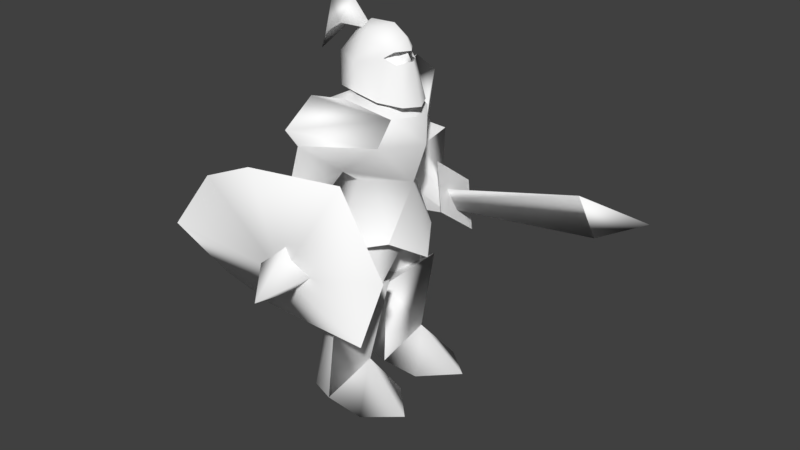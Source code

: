 # Source: footman.blend  (saved by Blender 2.78.0; exported with 4.5.12 LTS)
import bpy
from mathutils import Matrix  # noqa: F401  (used for matrix-valued properties, if any)

bpy.ops.wm.read_factory_settings(use_empty=True)
scene = bpy.context.scene
scene.name = 'Scene'

# ---- collections
col_collection_1 = bpy.data.collections.new('Collection 1'); scene.collection.children.link(col_collection_1)

# ---- materials (node trees are filled in below, after node groups)
mat_footman = bpy.data.materials.new('Footman')
mat_footman.alpha_threshold = 0.0
mat_footman.use_transparent_shadow = False
mat_footman.diffuse_color = (0.9961, 0.9961, 0.9961, 1.0)
mat_footman.specular_color = (0.4688, 0.4688, 0.4688)
mat_footman.roughness = 0.5
mat_footman.specular_intensity = 0.0

# ---- material node trees

# ---- world
world_world = bpy.data.worlds.new('World'); scene.world = world_world
world_world.color = (0.05088, 0.05088, 0.05088)
world_world.use_sun_shadow = False
world_world.sun_shadow_jitter_overblur = 0.0
world_world.cycles.sampling_method = 'MANUAL'

# ---- meshes
me_footman_m0 = bpy.data.meshes.new('Footman(m0)')
me_footman_m0.from_pydata([(-27.66, -29.35, 61.06), (-27.13, -26.29, 33.16), (-37.14, -32.54, 46.25), (1.64, -34.42, 46.19), (-27.66, -29.35, 61.06), (-37.14, -32.54, 46.25), (-13.28, -28.81, 67.24), (15.06, -27.66, 70.31), (-27.13, -26.29, 33.16), (-12.53, -24.49, 27.78), (15.9, -22.79, 25.88), (25.44, -25.34, 48.17), (11.72, -6.261, 78.57), (0.5361, -9.776, 82.07), (-1.582, -18.59, 85.06), (-2.234, -26.82, 78.84), (9.761, -8.846, 71.55), (-2.053, -23.16, 73.83), (7.404, 11.2, 12.6), (0.0888, 19.22, 1.265), (3.303, 19.41, 28.4), (12.75, 9.533, 37.32), (2.915, 2.013, 27.85), (-0.1699, 4.555, 1.198), (12.81, -8.335, 37.41), (3.369, -18.21, 28.49), (7.562, -10.0, 12.69), (2.981, -0.7857, 27.94), (0.4314, -3.089, 1.457), (0.2133, -18.27, 1.605), (-1.582, -18.59, 85.06), (-9.881, -12.13, 74.66), (-2.234, -26.82, 78.84), (-9.414, -15.82, 69.14), (-2.053, -23.16, 73.83), (-5.036, -9.878, 80.88), (-1.582, -18.59, 85.06), (0.5361, -9.776, 82.07), (-2.053, 24.17, 73.83), (-2.234, 27.83, 78.84), (9.761, 9.855, 71.55), (11.72, 7.269, 78.57), (-1.582, 19.6, 85.06), (0.5361, 10.78, 82.07), (-2.234, 27.83, 78.84), (-2.053, 24.17, 73.83), (-9.414, 16.82, 69.14), (-9.881, 13.14, 74.66), (-1.582, 19.6, 85.06), (-1.582, 19.6, 85.06), (-5.036, 10.89, 80.88), (0.5361, 10.78, 82.07), (10.62, 28.73, 35.97), (8.006, 30.13, 49.35), (8.006, 30.13, 49.35), (10.62, 28.73, 35.97), (8.455, 17.72, 44.52), (5.843, 19.12, 57.9), (-6.749, 16.96, 1.479), (-0.1699, 4.555, 1.198), (-6.913, 6.062, 1.451), (2.081, 5.231, 97.43), (0.1269, 0.5825, 99.04), (7.13, 0.5475, 99.35), (2.081, -4.136, 97.43), (7.383, -4.227, 94.62), (0.6821, -6.698, 90.39), (7.854, -4.194, 92.14), (7.856, -6.713, 81.97), (10.62, -2.923, 90.63), (13.07, -3.746, 81.03), (12.68, 0.5475, 91.2), (15.28, 0.5475, 80.71), (13.07, 4.842, 81.03), (2.398, -7.914, 83.62), (10.62, 4.018, 90.63), (7.856, 7.806, 81.97), (7.854, 5.289, 92.14), (9.805, -2.663, 93.52), (12.22, 0.5475, 93.63), (10.63, 0.5475, 96.85), (9.805, 3.758, 93.52), (7.383, 5.322, 94.62), (0.6821, 7.791, 90.39), (2.398, 9.007, 83.62), (7.933, 4.082, 95.06), (5.556, 4.176, 96.45), (9.984, 0.5655, 96.22), (1.282, 6.854, 92.4), (6.514, 4.971, 93.11), (7.785, 5.625, 89.73), (9.012, 3.411, 91.4), (10.81, 2.081, 90.33), (8.805, 1.297, 92.63), (11.1, 0.5655, 92.84), (9.432, 0.5655, 93.76), (8.805, -0.1664, 92.63), (8.209, 3.262, 92.07), (9.012, -2.28, 91.4), (8.209, -2.131, 92.07), (6.514, -3.84, 93.11), (10.81, -0.9502, 90.33), (12.38, 0.5655, 90.65), (7.785, -4.494, 89.73), (10.81, 0.5655, 90.34), (11.68, -0.5144, 88.96), (11.69, 0.5655, 88.96), (11.68, 1.645, 88.96), (1.282, -5.723, 92.4), (7.933, -2.955, 95.06), (5.556, -3.045, 96.45), (-16.07, 0.4068, 88.53), (-12.2, 0.165, 101.3), (-10.81, 4.076, 94.74), (-6.755, 4.141, 97.85), (-5.389, 0.3146, 103.5), (0.5158, 0.6617, 96.37), (-6.277, -3.77, 97.78), (-6.755, 4.141, 97.85), (-10.81, 4.076, 94.74), (-10.87, -3.293, 94.76), (13.71, 0.5043, 77.88), (16.86, 0.5043, 71.6), (11.72, 7.269, 78.57), (9.761, 9.855, 71.55), (13.06, 0.5144, 60.79), (9.761, -8.846, 71.55), (11.72, -6.261, 78.57), (2.331, 5.103, 29.73), (2.915, 2.013, 27.85), (12.75, 9.533, 37.32), (8.42, 9.735, 31.4), (3.303, 19.41, 28.4), (2.578, 15.36, 30.06), (-6.847, -4.835, 1.536), (-6.684, -15.76, 1.564), (-8.374, -8.892, 22.38), (3.369, -18.21, 28.49), (-3.417, -8.768, 26.2), (2.644, -14.16, 30.15), (0.2133, -18.27, 1.605), (0.4314, -3.089, 1.457), (2.981, -0.7857, 27.94), (-8.374, -8.892, 22.38), (-3.417, -8.768, 26.2), (2.397, -3.906, 29.82), (0.2352, 28.9, 48.84), (-1.481, 31.8, 61.44), (1.371, 18.44, 61.35), (4.613, 21.13, 49.78), (-9.356, 18.29, 61.04), (-5.9, 20.53, 48.15), (3.303, 19.41, 28.4), (0.0888, 19.22, 1.265), (-6.749, 16.96, 1.479), (-8.439, 10.09, 22.3), (-6.913, 6.062, 1.451), (-3.483, 9.966, 26.11), (2.578, 15.36, 30.06), (-3.483, 9.966, 26.11), (-8.439, 10.09, 22.3), (2.915, 2.013, 27.85), (-0.1699, 4.555, 1.198), (2.331, 5.103, 29.73), (8.148, -1.943, 93.6), (8.805, -0.1664, 92.63), (9.432, 0.5655, 93.76), (7.933, -2.955, 95.06), (6.514, -3.84, 93.11), (8.148, 3.074, 93.6), (6.514, 4.971, 93.11), (7.933, 4.082, 95.06), (9.432, 0.5655, 93.76), (8.805, 1.297, 92.63), (-9.881, 13.14, 74.66), (-4.09, 7.762, 62.0), (-5.039, 0.5043, 62.03), (-9.005, 0.5043, 76.12), (-9.881, -12.13, 74.66), (-5.036, -9.878, 80.88), (-4.09, -6.754, 62.0), (-5.036, 10.89, 80.88), (4.639, 0.5043, 85.7), (-8.49, 11.74, 39.28), (-4.09, 7.762, 62.0), (3.156, 17.18, 45.8), (3.441, 9.968, 62.04), (-5.039, 0.5043, 62.03), (-4.09, 7.762, 62.0), (-10.93, 0.7791, 46.66), (-8.49, 11.74, 39.28), (-8.022, -9.96, 38.47), (-4.09, -6.754, 62.0), (-10.93, 0.7791, 46.66), (-5.039, 0.5043, 62.03), (3.309, -9.074, 62.0), (-4.09, -6.754, 62.0), (3.84, -15.82, 45.33), (-8.022, -9.96, 38.47), (-0.4381, -24.44, 47.44), (3.069, -18.37, 49.62), (1.399, -16.52, 61.74), (-2.491, -26.44, 63.05), (-6.734, -18.75, 48.95), (-0.4381, -24.44, 47.44), (-2.491, -26.44, 63.05), (-9.22, -16.3, 61.53), (3.069, -18.37, 49.62), (1.399, -16.52, 61.74), (-9.414, -15.82, 69.14), (-9.22, -16.3, 61.53), (-2.491, -26.44, 63.05), (-2.053, -23.16, 73.83), (1.399, -16.52, 61.74), (-9.22, -16.3, 61.53), (3.279, -13.97, 65.66), (-9.356, 18.29, 61.04), (-1.481, 31.8, 61.44), (-11.11, 24.63, 57.6), (0.2352, 28.9, 48.84), (-0.1699, 4.555, 1.198), (-6.749, 16.96, 1.479), (0.0888, 19.22, 1.265), (8.357, 7.58, 49.0), (8.42, 9.735, 31.4), (3.841, 14.58, 47.85), (2.578, 15.36, 30.06), (12.2, 1.294, 46.82), (2.331, 5.103, 29.73), (-5.243, 1.711, 51.59), (3.841, 14.58, 47.85), (2.578, 15.36, 30.06), (-4.961, 10.96, 47.21), (-3.483, 9.966, 26.11), (-3.483, 9.966, 26.11), (-5.243, 1.711, 51.59), (2.331, 5.103, 29.73), (3.441, 9.968, 62.04), (13.06, 0.5144, 60.79), (12.04, 9.016, 46.13), (3.156, 17.18, 45.8), (17.62, 0.623, 41.54), (12.04, 9.016, 46.13), (13.06, 0.5144, 60.79), (7.562, -10.0, 12.69), (20.6, -11.8, 1.41), (11.73, -2.754, 1.348), (12.02, -19.29, 1.506), (0.4314, -3.089, 1.457), (0.2133, -18.27, 1.605), (12.81, -8.335, 37.41), (2.981, -0.7857, 27.94), (2.397, -3.906, 29.82), (8.486, -8.537, 31.48), (3.369, -18.21, 28.49), (2.644, -14.16, 30.15), (-6.847, -4.835, 1.536), (0.4314, -3.089, 1.457), (-6.684, -15.76, 1.564), (0.2133, -18.27, 1.605), (-6.684, -15.76, 1.564), (0.4314, -3.089, 1.457), (2.644, -14.16, 30.15), (8.486, -8.537, 31.48), (3.907, -13.38, 47.94), (8.423, -6.382, 49.09), (2.397, -3.906, 29.82), (12.27, -0.0961, 46.91), (-5.177, -0.5135, 51.68), (-3.417, -8.768, 26.2), (2.644, -14.16, 30.15), (-4.895, -9.762, 47.3), (3.907, -13.38, 47.94), (2.397, -3.906, 29.82), (-3.417, -8.768, 26.2), (-5.177, -0.5135, 51.68), (12.71, -8.521, 47.15), (13.06, 0.5144, 60.79), (3.309, -9.074, 62.0), (3.84, -15.82, 45.33), (17.62, 0.623, 41.54), (13.06, 0.5144, 60.79), (12.71, -8.521, 47.15), (1.062, -23.5, 37.56), (-7.403, -17.17, 40.24), (6.273, -14.64, 41.63), (-0.4381, -24.44, 47.44), (1.062, -23.5, 37.56), (3.069, -18.37, 49.62), (6.273, -14.64, 41.63), (3.069, -18.37, 49.62), (1.062, -23.5, 37.56), (-6.734, -18.75, 48.95), (-7.403, -17.17, 40.24), (-0.4381, -24.44, 47.44), (1.062, -23.5, 37.56), (-0.4381, -24.44, 47.44), (-7.403, -17.17, 40.24), (3.069, -18.37, 49.62), (6.273, -14.64, 41.63), (-6.734, -18.75, 48.95), (-7.403, -17.17, 40.24), (-6.734, -18.75, 48.95), (6.273, -14.64, 41.63), (25.44, -25.34, 48.17), (-13.28, -28.81, 67.24), (15.06, -27.66, 70.31), (15.9, -22.79, 25.88), (-12.53, -24.49, 27.78), (25.44, -25.34, 48.17), (25.44, -25.34, 48.17), (-12.53, -24.49, 27.78), (-13.28, -28.81, 67.24), (-27.13, -26.29, 33.16), (-13.28, -28.81, 67.24), (-12.53, -24.49, 27.78), (-27.66, -29.35, 61.06), (-13.28, -28.81, 67.24), (9.761, -8.846, 71.55), (-2.053, -23.16, 73.83), (3.279, -13.97, 65.66), (-2.491, -26.44, 63.05), (1.399, -16.52, 61.74), (3.279, -13.97, 65.66), (-2.053, -23.16, 73.83), (-3.874, 21.94, 40.31), (4.35, 30.18, 39.41), (8.532, 21.12, 42.83), (4.35, 30.18, 39.41), (0.2352, 28.9, 48.84), (4.613, 21.13, 49.78), (4.613, 21.13, 49.78), (8.532, 21.12, 42.83), (4.35, 30.18, 39.41), (-3.874, 21.94, 40.31), (-5.9, 20.53, 48.15), (0.2352, 28.9, 48.84), (0.2352, 28.9, 48.84), (4.35, 30.18, 39.41), (-3.874, 21.94, 40.31), (8.532, 21.12, 42.83), (4.613, 21.13, 49.78), (-5.9, 20.53, 48.15), (-5.9, 20.53, 48.15), (-3.874, 21.94, 40.31), (8.532, 21.12, 42.83), (49.71, 24.49, 57.07), (50.99, 23.05, 49.01), (-10.24, 25.2, 43.15), (-10.53, 22.65, 44.43), (48.76, 18.06, 61.54), (-9.801, 24.29, 40.29), (50.99, 23.05, 49.01), (49.71, 24.49, 57.07), (66.46, 19.94, 59.01), (48.76, 18.06, 61.54), (5.843, 19.12, 57.9), (8.455, 17.72, 44.52), (10.62, 28.73, 35.97), (8.006, 30.13, 49.35), (5.843, 19.12, 57.9), (8.455, 17.72, 44.52), (-3.757, 28.08, 63.59), (1.371, 18.44, 61.35), (-1.481, 31.8, 61.44), (-3.757, 28.08, 63.59), (-1.481, 31.8, 61.44), (-9.356, 18.29, 61.04), (-5.9, 20.53, 48.15), (-11.11, 24.63, 57.6), (0.2352, 28.9, 48.84), (-5.9, 20.53, 48.15), (-9.356, 18.29, 61.04), (-11.11, 24.63, 57.6), (3.279, 14.98, 65.66), (-2.053, 24.17, 73.83), (9.761, 9.855, 71.55), (3.279, 14.98, 65.66), (1.371, 18.44, 61.35), (-3.757, 28.08, 63.59), (-2.053, 24.17, 73.83), (-3.757, 28.08, 63.59), (-9.356, 18.29, 61.04), (-9.414, 16.82, 69.14), (-2.053, 24.17, 73.83), (-9.356, 18.29, 61.04), (3.279, 14.98, 65.66), (1.371, 18.44, 61.35), (7.854, 5.289, 92.14), (0.6821, 7.791, 90.39), (10.62, 4.018, 90.63), (9.805, 3.758, 93.52), (0.6821, 7.791, 90.39), (7.854, 5.289, 92.14), (9.805, 3.758, 93.52), (2.081, 5.231, 97.43), (0.6821, 7.791, 90.39), (7.854, -4.194, 92.14), (10.62, -2.923, 90.63), (0.6821, -6.698, 90.39), (9.805, -2.663, 93.52), (7.854, -4.194, 92.14), (0.6821, -6.698, 90.39), (9.805, -2.663, 93.52), (0.6821, -6.698, 90.39), (2.081, -4.136, 97.43), (8.209, -2.131, 92.07), (8.148, -1.943, 93.6), (6.514, -3.84, 93.11), (8.805, -0.1664, 92.63), (8.148, 3.074, 93.6), (8.805, 1.297, 92.63), (8.209, 3.262, 92.07), (6.514, 4.971, 93.11), (0.1269, 0.5825, 99.04), (2.081, 5.231, 97.43), (-4.233, 0.5783, 95.82), (2.081, -4.136, 97.43), (-6.224, -3.431, 91.0), (0.6821, -6.698, 90.39), (-5.667, -3.981, 82.56), (2.398, -7.914, 83.62), (0.6821, 7.791, 90.39), (2.398, 9.007, 83.62), (-5.667, 5.137, 82.56), (-6.224, 4.588, 91.0), (-4.233, 0.5783, 95.82), (-6.224, 4.588, 91.0), (-6.224, -3.431, 91.0), (-5.667, 5.137, 82.56), (-5.667, -3.981, 82.56), (-9.414, -15.82, 69.14), (-9.881, -12.13, 74.66), (-4.09, -6.754, 62.0), (3.279, -13.97, 65.66), (3.309, -9.074, 62.0), (0.5361, -9.776, 82.07), (11.72, -6.261, 78.57), (4.639, 0.5043, 85.7), (11.72, 7.269, 78.57), (0.5361, 10.78, 82.07), (13.06, 0.5144, 60.79), (9.761, -8.846, 71.55), (3.279, -13.97, 65.66), (9.761, 9.855, 71.55), (3.279, 14.98, 65.66), (13.06, 0.5144, 60.79), (3.279, -13.97, 65.66), (3.309, -9.074, 62.0), (4.639, 0.5043, 85.7), (11.72, -6.261, 78.57), (13.71, 0.5043, 77.88), (11.72, 7.269, 78.57), (4.639, 0.5043, 85.7), (-5.036, -9.878, 80.88), (0.5361, -9.776, 82.07), (-5.036, 10.89, 80.88), (0.5361, 10.78, 82.07), (-9.881, 13.14, 74.66), (-9.414, 16.82, 69.14), (-4.09, 7.762, 62.0), (3.279, 14.98, 65.66), (3.441, 9.968, 62.04), (3.279, 14.98, 65.66), (13.06, 0.5144, 60.79), (3.441, 9.968, 62.04), (1.738, -32.95, 46.57), (1.54, -29.31, 39.74), (-5.123, -34.03, 46.57), (1.936, -31.81, 53.4), (8.6, -31.86, 46.57), (8.6, -31.86, 46.57), (1.936, -31.81, 53.4), (3.917, -44.88, 44.0), (-5.123, -34.03, 46.57), (1.54, -29.31, 39.74), (8.569, -1.329, 92.34), (8.171, -2.029, 93.99), (8.079, -2.923, 92.36), (8.079, 3.948, 92.36), (8.171, 3.055, 93.99), (8.569, 2.355, 92.34), (-0.1699, 4.555, 1.198), (0.0888, 19.22, 1.265), (12.04, 19.84, 1.3), (11.22, 4.013, 1.224), (20.45, 12.86, 1.396), (7.404, 11.2, 12.6)], [], [(0, 1, 2), (3, 4, 5), (4, 3, 6), (3, 7, 6), (3, 8, 9), (8, 3, 5), (10, 3, 9), (3, 10, 11), (7, 3, 11), (12, 13, 14), (14, 15, 12), (15, 16, 12), (16, 15, 17), (18, 19, 20), (18, 20, 21), (22, 18, 21), (22, 23, 18), (24, 25, 26), (24, 26, 27), (26, 28, 27), (25, 29, 26), (30, 31, 32), (33, 32, 31), (33, 34, 32), (35, 31, 36), (36, 37, 35), (38, 39, 40), (41, 40, 39), (41, 39, 42), (42, 43, 41), (44, 45, 46), (47, 44, 46), (44, 47, 48), (49, 47, 50), (50, 51, 49), (55, 54, 57), (57, 56, 55), (52, 360, 53), (360, 52, 361), (58, 59, 60), (61, 62, 63), (64, 63, 62), (63, 64, 65), (64, 66, 65), (67, 65, 66), (67, 66, 68), (67, 68, 69), (69, 68, 70), (70, 71, 69), (72, 71, 70), (72, 73, 71), (74, 68, 66), (73, 75, 71), (75, 73, 76), (77, 75, 76), (78, 79, 80), (81, 80, 79), (80, 81, 82), (82, 81, 77), (77, 83, 82), (77, 76, 83), (84, 83, 76), (65, 67, 78), (80, 65, 78), (65, 80, 63), (82, 63, 80), (63, 82, 61), (61, 82, 83), (85, 86, 87), (88, 86, 85), (89, 88, 85), (88, 89, 90), (90, 89, 91), (92, 90, 91), (91, 93, 92), (92, 93, 94), (94, 93, 95), (94, 95, 96), (91, 89, 97), (97, 93, 91), (98, 99, 100), (99, 98, 96), (98, 101, 96), (96, 101, 94), (102, 94, 101), (101, 98, 103), (103, 98, 100), (94, 102, 92), (92, 102, 104), (101, 104, 102), (101, 105, 104), (103, 105, 101), (104, 105, 106), (104, 106, 107), (92, 104, 107), (90, 92, 107), (108, 103, 100), (100, 109, 108), (108, 109, 110), (109, 87, 110), (109, 95, 87), (85, 87, 95), (111, 112, 113), (114, 113, 112), (112, 115, 114), (116, 114, 115), (117, 116, 115), (116, 117, 118), (119, 118, 117), (115, 112, 117), (120, 117, 112), (112, 111, 120), (111, 119, 120), (117, 120, 119), (121, 122, 123), (124, 123, 122), (122, 125, 124), (125, 122, 126), (127, 126, 122), (122, 121, 127), (128, 129, 130), (128, 130, 131), (131, 130, 132), (131, 132, 133), (134, 135, 136), (136, 135, 137), (136, 137, 138), (138, 137, 139), (135, 140, 137), (141, 134, 142), (142, 134, 143), (142, 143, 144), (145, 142, 144), (146, 147, 148), (149, 146, 148), (149, 148, 150), (151, 149, 150), (152, 153, 154), (152, 154, 155), (155, 154, 156), (157, 152, 155), (158, 152, 157), (159, 160, 161), (160, 156, 161), (161, 156, 162), (159, 161, 163), (164, 165, 166), (166, 167, 164), (164, 167, 168), (169, 170, 171), (172, 169, 171), (169, 172, 173), (174, 175, 176), (176, 177, 174), (177, 176, 178), (177, 178, 179), (180, 178, 176), (174, 177, 181), (182, 181, 177), (179, 182, 177), (183, 184, 185), (186, 185, 184), (187, 188, 189), (190, 189, 188), (191, 192, 193), (194, 193, 192), (195, 196, 197), (198, 197, 196), (199, 200, 201), (202, 199, 201), (203, 204, 205), (206, 203, 205), (207, 203, 206), (208, 207, 206), (209, 210, 211), (209, 211, 212), (213, 214, 215), (215, 214, 209), (216, 217, 218), (217, 219, 218), (220, 221, 222), (223, 224, 225), (225, 224, 226), (227, 228, 224), (227, 224, 223), (229, 228, 227), (230, 231, 232), (232, 231, 233), (232, 234, 235), (235, 234, 236), (237, 238, 239), (239, 240, 237), (241, 242, 243), (244, 245, 246), (246, 245, 247), (248, 246, 247), (248, 247, 249), (247, 245, 244), (247, 244, 249), (244, 246, 248), (250, 251, 252), (253, 250, 252), (254, 250, 253), (255, 254, 253), (256, 257, 258), (259, 260, 261), (262, 263, 264), (264, 263, 265), (263, 266, 267), (265, 263, 267), (267, 266, 268), (269, 270, 271), (271, 270, 272), (273, 274, 275), (275, 274, 271), (276, 277, 278), (278, 279, 276), (280, 281, 282), (283, 284, 285), (286, 287, 288), (289, 290, 291), (292, 293, 294), (295, 296, 297), (298, 299, 300), (301, 302, 303), (304, 305, 306), (307, 308, 309), (310, 311, 312), (313, 314, 315), (316, 317, 313), (318, 319, 320), (321, 322, 323), (324, 321, 323), (325, 326, 327), (328, 329, 330), (331, 332, 333), (334, 335, 336), (337, 338, 339), (340, 341, 342), (343, 344, 345), (346, 347, 348), (346, 348, 349), (350, 346, 349), (350, 349, 351), (347, 350, 351), (347, 351, 348), (352, 353, 354), (353, 355, 354), (355, 352, 354), (356, 357, 358), (358, 359, 356), (362, 363, 364), (365, 366, 367), (368, 369, 370), (371, 372, 373), (374, 375, 376), (377, 378, 379), (377, 379, 380), (381, 382, 383), (384, 381, 383), (383, 385, 386), (386, 385, 387), (388, 389, 390), (391, 392, 393), (394, 395, 396), (397, 398, 399), (400, 401, 402), (403, 404, 405), (406, 407, 408), (407, 406, 409), (410, 411, 412), (412, 413, 410), (414, 415, 416), (414, 416, 417), (418, 417, 416), (417, 418, 419), (420, 419, 418), (419, 420, 421), (422, 423, 424), (424, 425, 422), (415, 422, 425), (425, 416, 415), (426, 427, 428), (428, 427, 429), (428, 429, 430), (431, 432, 433), (431, 433, 434), (434, 433, 435), (436, 437, 438), (439, 440, 438), (441, 442, 443), (444, 441, 445), (446, 447, 448), (449, 450, 451), (452, 449, 451), (453, 454, 455), (456, 453, 457), (458, 459, 460), (460, 459, 461), (460, 461, 462), (463, 464, 465), (466, 467, 468), (466, 468, 469), (466, 469, 470), (466, 470, 467), (471, 472, 473), (472, 474, 473), (474, 475, 473), (475, 471, 473), (476, 477, 478), (479, 480, 481), (482, 483, 484), (482, 484, 485), (485, 484, 486), (487, 485, 486), (484, 487, 486), (484, 483, 487), (487, 482, 485)])
me_footman_m0.polygons.foreach_set('use_smooth', [True] * 318)
_uv = me_footman_m0.uv_layers.new(name='UVMap')
_uv.uv.foreach_set('vector', [0.6709, 0.01199, 0.6675, 0.01114, 0.6298, 0.004229, 0.6265, 0.4493, 0.6781, 0.3115, 0.6269, 0.3046, 0.6781, 0.3115, 0.6265, 0.4493, 0.7057, 0.3849, 0.6265, 0.4493, 0.7434, 0.4934, 0.7057, 0.3849, 0.6265, 0.4493, 0.6783, 0.3113, 0.7056, 0.3843, 0.6783, 0.3113, 0.6265, 0.4493, 0.6269, 0.3046, 0.7433, 0.493, 0.6265, 0.4493, 0.7056, 0.3843, 0.6265, 0.4493, 0.7433, 0.493, 0.6263, 0.5575, 0.7434, 0.4934, 0.6265, 0.4493, 0.6263, 0.5575, 0.8113, 0.6224, 0.8404, 0.6505, 0.916, 0.6746, 0.916, 0.6746, 0.9868, 0.6247, 0.8113, 0.6224, 0.9868, 0.6247, 0.8331, 0.5661, 0.8113, 0.6224, 0.8331, 0.5661, 0.9868, 0.6247, 0.9555, 0.5847, 0.1695, 0.07924, 0.1131, 0.004469, 0.1005, 0.2206, 0.1695, 0.07924, 0.1005, 0.2206, 0.183, 0.2919, 0.2457, 0.216, 0.1695, 0.07924, 0.183, 0.2919, 0.2457, 0.216, 0.2184, 0.000988, 0.1695, 0.07924, 0.183, 0.2919, 0.1005, 0.2206, 0.1695, 0.07924, 0.183, 0.2919, 0.1695, 0.07924, 0.2457, 0.216, 0.1695, 0.07924, 0.2184, 0.000988, 0.2457, 0.216, 0.1005, 0.2206, 0.1131, 0.004469, 0.1695, 0.07924, 0.9141, 0.6746, 0.8575, 0.5912, 0.9848, 0.6247, 0.8893, 0.547, 0.9848, 0.6247, 0.8575, 0.5912, 0.8893, 0.547, 0.9535, 0.5847, 0.9848, 0.6247, 0.8387, 0.641, 0.8575, 0.5912, 0.9141, 0.6746, 0.9141, 0.6746, 0.8384, 0.6505, 0.8387, 0.641, 0.9555, 0.5847, 0.9868, 0.6247, 0.8331, 0.5661, 0.8113, 0.6224, 0.8331, 0.5661, 0.9868, 0.6247, 0.8113, 0.6224, 0.9868, 0.6247, 0.916, 0.6746, 0.916, 0.6746, 0.8404, 0.6505, 0.8113, 0.6224, 0.9848, 0.6247, 0.9535, 0.5847, 0.8893, 0.547, 0.8575, 0.5912, 0.9848, 0.6247, 0.8893, 0.547, 0.9848, 0.6247, 0.8575, 0.5912, 0.9141, 0.6746, 0.9141, 0.6746, 0.8575, 0.5912, 0.8387, 0.641, 0.8387, 0.641, 0.8384, 0.6505, 0.9141, 0.6746, 0.3514, 0.902, 0.2577, 0.9016, 0.2578, 0.9965, 0.2578, 0.9965, 0.3515, 0.997, 0.3514, 0.902, 0.3514, 0.902, 0.2578, 0.9965, 0.2577, 0.9016, 0.2578, 0.9965, 0.3514, 0.902, 0.3515, 0.997, 0.8798, 0.002618, 0.7932, 0.000988, 0.8091, 0.000195, 0.5661, 0.7337, 0.4484, 0.734, 0.45, 0.8842, 0.5661, 0.7337, 0.45, 0.8842, 0.4484, 0.734, 0.45, 0.8842, 0.5661, 0.7337, 0.623, 0.8546, 0.5661, 0.7337, 0.7139, 0.7324, 0.623, 0.8546, 0.7079, 0.8554, 0.623, 0.8546, 0.7139, 0.7324, 0.7079, 0.8554, 0.7139, 0.7324, 0.9947, 0.8119, 0.7079, 0.8554, 0.9947, 0.8119, 0.7093, 0.9296, 0.7093, 0.9296, 0.9947, 0.8119, 0.9893, 0.9039, 0.9893, 0.9039, 0.6909, 0.9945, 0.7093, 0.9296, 0.9911, 0.9947, 0.6909, 0.9945, 0.9893, 0.9039, 0.9911, 0.9947, 0.9893, 0.9039, 0.6909, 0.9945, 0.9944, 0.7338, 0.9947, 0.8119, 0.7139, 0.7324, 0.9893, 0.9039, 0.7093, 0.9296, 0.6909, 0.9945, 0.7093, 0.9296, 0.9893, 0.9039, 0.9947, 0.8119, 0.7079, 0.8554, 0.7093, 0.9296, 0.9947, 0.8119, 0.6781, 0.8939, 0.6524, 0.9977, 0.4493, 0.9976, 0.6781, 0.8939, 0.4493, 0.9976, 0.6524, 0.9977, 0.4493, 0.9976, 0.6781, 0.8939, 0.623, 0.8546, 0.623, 0.8546, 0.6781, 0.8939, 0.7079, 0.8554, 0.7079, 0.8554, 0.7139, 0.7324, 0.623, 0.8546, 0.7079, 0.8554, 0.9947, 0.8119, 0.7139, 0.7324, 0.9944, 0.7338, 0.7139, 0.7324, 0.9947, 0.8119, 0.623, 0.8546, 0.7079, 0.8554, 0.6781, 0.8939, 0.4493, 0.9976, 0.623, 0.8546, 0.6781, 0.8939, 0.623, 0.8546, 0.4493, 0.9976, 0.45, 0.8842, 0.623, 0.8546, 0.45, 0.8842, 0.4493, 0.9976, 0.45, 0.8842, 0.623, 0.8546, 0.5661, 0.7337, 0.5661, 0.7337, 0.623, 0.8546, 0.7139, 0.7324, 0.46, 0.494, 0.4482, 0.553, 0.6191, 0.5522, 0.2713, 0.5525, 0.4482, 0.553, 0.46, 0.494, 0.4044, 0.3865, 0.2713, 0.5525, 0.46, 0.494, 0.2713, 0.5525, 0.4044, 0.3865, 0.2706, 0.29, 0.2706, 0.29, 0.4044, 0.3865, 0.414, 0.3058, 0.5572, 0.2796, 0.2706, 0.29, 0.414, 0.3058, 0.414, 0.3058, 0.5813, 0.3688, 0.5572, 0.2796, 0.5572, 0.2796, 0.5813, 0.3688, 0.6201, 0.3362, 0.6201, 0.3362, 0.5813, 0.3688, 0.6193, 0.4305, 0.6201, 0.3362, 0.6193, 0.4305, 0.5813, 0.3688, 0.414, 0.3058, 0.4044, 0.3865, 0.4659, 0.3552, 0.4659, 0.3552, 0.5813, 0.3688, 0.414, 0.3058, 0.414, 0.3058, 0.4659, 0.3552, 0.4044, 0.3865, 0.4659, 0.3552, 0.414, 0.3058, 0.5813, 0.3688, 0.414, 0.3058, 0.5572, 0.2796, 0.5813, 0.3688, 0.5813, 0.3688, 0.5572, 0.2796, 0.6201, 0.3362, 0.618, 0.2712, 0.6201, 0.3362, 0.5572, 0.2796, 0.5572, 0.2796, 0.414, 0.3058, 0.2706, 0.29, 0.2706, 0.29, 0.414, 0.3058, 0.4044, 0.3865, 0.6201, 0.3362, 0.618, 0.2712, 0.5572, 0.2796, 0.5572, 0.2796, 0.618, 0.2712, 0.6228, 0.2691, 0.5572, 0.2796, 0.6228, 0.2691, 0.618, 0.2712, 0.5572, 0.2796, 0.577, 0.2179, 0.6228, 0.2691, 0.2706, 0.29, 0.577, 0.2179, 0.5572, 0.2796, 0.6228, 0.2691, 0.577, 0.2179, 0.6181, 0.2115, 0.6228, 0.2691, 0.6181, 0.2115, 0.577, 0.2179, 0.5572, 0.2796, 0.6228, 0.2691, 0.577, 0.2179, 0.2706, 0.29, 0.5572, 0.2796, 0.577, 0.2179, 0.2713, 0.5525, 0.2706, 0.29, 0.4044, 0.3865, 0.4044, 0.3865, 0.46, 0.494, 0.2713, 0.5525, 0.2713, 0.5525, 0.46, 0.494, 0.4482, 0.553, 0.46, 0.494, 0.6191, 0.5522, 0.4482, 0.553, 0.46, 0.494, 0.6193, 0.4305, 0.6191, 0.5522, 0.46, 0.494, 0.6191, 0.5522, 0.6193, 0.4305, 0.4567, 0.02362, 0.4797, 0.07676, 0.4066, 0.1841, 0.469, 0.2517, 0.4066, 0.1841, 0.4797, 0.07676, 0.4797, 0.07676, 0.5026, 0.1589, 0.469, 0.2517, 0.5551, 0.2735, 0.469, 0.2517, 0.5026, 0.1589, 0.469, 0.2517, 0.5551, 0.2735, 0.5026, 0.1589, 0.5551, 0.2735, 0.469, 0.2517, 0.5026, 0.1589, 0.4797, 0.07676, 0.5026, 0.1589, 0.469, 0.2517, 0.5026, 0.1589, 0.4797, 0.07676, 0.469, 0.2517, 0.4066, 0.1841, 0.469, 0.2517, 0.4797, 0.07676, 0.4797, 0.07676, 0.4567, 0.02362, 0.4066, 0.1841, 0.4567, 0.02362, 0.4797, 0.07676, 0.4066, 0.1841, 0.469, 0.2517, 0.4066, 0.1841, 0.4797, 0.07676, 0.2464, 0.6193, 0.2464, 0.5641, 0.1875, 0.6249, 0.1687, 0.5669, 0.1875, 0.6249, 0.2464, 0.5641, 0.2464, 0.5641, 0.2473, 0.4875, 0.1687, 0.5669, 0.2473, 0.4875, 0.2464, 0.5641, 0.1687, 0.5669, 0.1875, 0.6249, 0.1687, 0.5669, 0.2464, 0.5641, 0.2464, 0.5641, 0.2464, 0.6193, 0.1875, 0.6249, 0.2223, 0.2311, 0.2457, 0.216, 0.183, 0.2919, 0.2223, 0.2311, 0.183, 0.2919, 0.1817, 0.2444, 0.1817, 0.2444, 0.183, 0.2919, 0.1005, 0.2206, 0.1817, 0.2444, 0.1005, 0.2206, 0.1339, 0.2338, 0.8091, 0.000195, 0.8798, 0.002618, 0.8535, 0.1701, 0.8535, 0.1701, 0.8798, 0.002618, 0.911, 0.2206, 0.8535, 0.1701, 0.911, 0.2206, 0.8601, 0.2137, 0.8601, 0.2137, 0.911, 0.2206, 0.8777, 0.2338, 0.8798, 0.002618, 0.8985, 0.004469, 0.911, 0.2206, 0.7932, 0.000988, 0.8091, 0.000195, 0.7659, 0.216, 0.7659, 0.216, 0.8091, 0.000195, 0.8089, 0.1688, 0.7659, 0.216, 0.8089, 0.1688, 0.8013, 0.2118, 0.7893, 0.2311, 0.7659, 0.216, 0.8013, 0.2118, 0.02449, 0.3765, 0.001945, 0.473, 0.1039, 0.488, 0.09177, 0.3923, 0.02449, 0.3765, 0.1039, 0.488, 0.09177, 0.3923, 0.1039, 0.488, 0.1047, 0.4863, 0.09287, 0.3838, 0.09177, 0.3923, 0.1047, 0.4863, 0.911, 0.2206, 0.8985, 0.004469, 0.8798, 0.002618, 0.911, 0.2206, 0.8798, 0.002618, 0.8535, 0.1701, 0.8535, 0.1701, 0.8798, 0.002618, 0.8091, 0.000195, 0.8601, 0.2137, 0.911, 0.2206, 0.8535, 0.1701, 0.8777, 0.2338, 0.911, 0.2206, 0.8601, 0.2137, 0.8013, 0.2118, 0.8089, 0.1688, 0.7659, 0.216, 0.8089, 0.1688, 0.8091, 0.000195, 0.7659, 0.216, 0.7659, 0.216, 0.8091, 0.000195, 0.7932, 0.000988, 0.8013, 0.2118, 0.7659, 0.216, 0.7893, 0.2311, 0.4779, 0.4321, 0.5813, 0.3688, 0.6193, 0.4305, 0.6193, 0.4305, 0.46, 0.494, 0.4779, 0.4321, 0.4779, 0.4321, 0.46, 0.494, 0.4044, 0.3865, 0.4779, 0.4321, 0.4044, 0.3865, 0.46, 0.494, 0.6193, 0.4305, 0.4779, 0.4321, 0.46, 0.494, 0.4779, 0.4321, 0.6193, 0.4305, 0.5813, 0.3688, 0.8575, 0.5912, 0.8118, 0.4897, 0.7495, 0.4899, 0.7495, 0.4899, 0.7504, 0.6028, 0.8575, 0.5912, 0.7504, 0.6028, 0.7495, 0.4899, 0.8575, 0.5912, 0.7504, 0.6028, 0.8575, 0.5912, 0.8387, 0.641, 0.8118, 0.4897, 0.8575, 0.5912, 0.7495, 0.4899, 0.8575, 0.5912, 0.7504, 0.6028, 0.8387, 0.641, 0.7504, 0.6471, 0.8387, 0.641, 0.7504, 0.6028, 0.8387, 0.641, 0.7504, 0.6471, 0.7504, 0.6028, 0.8415, 0.2932, 0.8118, 0.4897, 0.8959, 0.3599, 0.8316, 0.49, 0.8959, 0.3599, 0.8118, 0.4897, 0.7513, 0.4899, 0.8118, 0.4897, 0.7526, 0.3523, 0.8415, 0.2932, 0.7526, 0.3523, 0.8118, 0.4897, 0.8477, 0.2914, 0.8172, 0.4897, 0.7557, 0.3523, 0.757, 0.4899, 0.7557, 0.3523, 0.8172, 0.4897, 0.8407, 0.4897, 0.8172, 0.4897, 0.8974, 0.356, 0.8477, 0.2914, 0.8974, 0.356, 0.8172, 0.4897, 0.4688, 0.3751, 0.4168, 0.3926, 0.4019, 0.4885, 0.4887, 0.4959, 0.4688, 0.3751, 0.4019, 0.4885, 0.9184, 0.3873, 0.9681, 0.3751, 0.988, 0.4959, 0.9036, 0.4899, 0.9184, 0.3873, 0.988, 0.4959, 0.9161, 0.3926, 0.9184, 0.3873, 0.9036, 0.4899, 0.9012, 0.4885, 0.9161, 0.3926, 0.9036, 0.4899, 0.8893, 0.547, 0.944, 0.4928, 0.988, 0.4959, 0.8893, 0.547, 0.988, 0.4959, 0.953, 0.5843, 0.9012, 0.4885, 0.9036, 0.4899, 0.8747, 0.5191, 0.8747, 0.5191, 0.9036, 0.4899, 0.8893, 0.547, 0.9293, 0.4902, 1.001, 0.473, 0.9489, 0.4551, 1.001, 0.473, 0.967, 0.3765, 0.9489, 0.4551, 0.7932, 0.000988, 0.8798, 0.002618, 0.8985, 0.004469, 0.2024, 0.3855, 0.184, 0.2444, 0.117, 0.4198, 0.117, 0.4198, 0.184, 0.2444, 0.1006, 0.2362, 0.2561, 0.368, 0.2442, 0.2311, 0.184, 0.2444, 0.2561, 0.368, 0.184, 0.2444, 0.2024, 0.3855, 0.2543, 0.4062, 0.2442, 0.2311, 0.2561, 0.368, 0.8712, 0.3763, 0.8895, 0.2338, 0.8391, 0.3712, 0.8391, 0.3712, 0.8895, 0.2338, 0.8719, 0.2137, 0.8391, 0.3712, 0.7855, 0.2094, 0.7595, 0.4062, 0.7595, 0.4062, 0.7855, 0.2094, 0.7735, 0.2287, 0.2456, 0.5596, 0.144, 0.4459, 0.1804, 0.3061, 0.1804, 0.3061, 0.2577, 0.2133, 0.2456, 0.5596, 0.1055, 0.2363, 0.1804, 0.3061, 0.144, 0.4459, 0.1603, 0.07979, 0.1458, 0.004699, 0.215, 0.003536, 0.215, 0.003536, 0.1458, 0.004699, 0.09321, 0.0047, 0.2104, 0.004435, 0.215, 0.003536, 0.09321, 0.0047, 0.2104, 0.004435, 0.09321, 0.0047, 0.1003, 0.005465, 0.09321, 0.0047, 0.1458, 0.004699, 0.1603, 0.07979, 0.09321, 0.0047, 0.1603, 0.07979, 0.1003, 0.005465, 0.1603, 0.07979, 0.215, 0.003536, 0.2104, 0.004435, 0.183, 0.2919, 0.2457, 0.216, 0.2223, 0.2311, 0.1817, 0.2444, 0.183, 0.2919, 0.2223, 0.2311, 0.1005, 0.2206, 0.183, 0.2919, 0.1817, 0.2444, 0.1339, 0.2338, 0.1005, 0.2206, 0.1817, 0.2444, 0.8091, 0.000195, 0.7932, 0.000988, 0.8798, 0.002618, 0.8985, 0.004469, 0.8798, 0.002618, 0.7932, 0.000988, 0.1361, 0.2338, 0.184, 0.2444, 0.1426, 0.3763, 0.1426, 0.3763, 0.184, 0.2444, 0.2024, 0.3855, 0.184, 0.2444, 0.2245, 0.2311, 0.2561, 0.368, 0.2024, 0.3855, 0.184, 0.2444, 0.2561, 0.368, 0.2561, 0.368, 0.2245, 0.2311, 0.2543, 0.4062, 0.8601, 0.2137, 0.8777, 0.2338, 0.8391, 0.3712, 0.8391, 0.3712, 0.8777, 0.2338, 0.8712, 0.3763, 0.7893, 0.2311, 0.8013, 0.2118, 0.7595, 0.4062, 0.7595, 0.4062, 0.8013, 0.2118, 0.8391, 0.3712, 0.1825, 0.3057, 0.1344, 0.4548, 0.2527, 0.5356, 0.2527, 0.5356, 0.2519, 0.2199, 0.1825, 0.3057, 0.1012, 0.2302, 0.1344, 0.4548, 0.1825, 0.3057, 0.4608, 0.296, 0.4054, 0.3174, 0.3851, 0.3285, 0.4688, 0.3751, 0.4608, 0.296, 0.4168, 0.3926, 0.3851, 0.3285, 0.4168, 0.3926, 0.4608, 0.296, 0.9184, 0.3873, 0.9047, 0.3174, 0.9681, 0.3751, 0.4608, 0.296, 0.4688, 0.3751, 0.4054, 0.3174, 0.4168, 0.3926, 0.3851, 0.3285, 0.4191, 0.3873, 0.4054, 0.3174, 0.4191, 0.3873, 0.3851, 0.3285, 0.6258, 0.253, 0.6235, 0.01994, 0.708, 0.1925, 0.7061, 0.1913, 0.6856, 0.09633, 0.6258, 0.253, 0.6258, 0.253, 0.6856, 0.09633, 0.6235, 0.01994, 0.6675, 0.01114, 0.6235, 0.01994, 0.6856, 0.09633, 0.6709, 0.01199, 0.6235, 0.01994, 0.6675, 0.01114, 0.8331, 0.5661, 0.9555, 0.5847, 0.8766, 0.519, 0.99, 0.4959, 0.9032, 0.4885, 0.8767, 0.5191, 0.9549, 0.5843, 0.99, 0.4959, 0.8767, 0.5191, 0.071, 0.3201, 0.02498, 0.298, 0.112, 0.3179, 0.02498, 0.298, 0.02449, 0.3765, 0.09177, 0.3923, 0.09177, 0.3923, 0.112, 0.3179, 0.02498, 0.298, 0.5703, 0.3201, 0.5922, 0.3838, 0.5238, 0.3765, 0.02449, 0.3765, 0.02498, 0.298, 0.071, 0.3201, 0.112, 0.3179, 0.09177, 0.3923, 0.09287, 0.3838, 0.09287, 0.3838, 0.071, 0.3201, 0.112, 0.3179, 0.07297, 0.9558, 0.04587, 0.9093, 0.3685, 0.7637, 0.07297, 0.9558, 0.3685, 0.7637, 0.3829, 0.8032, 0.09136, 0.9983, 0.07297, 0.9558, 0.3829, 0.8032, 0.09136, 0.9983, 0.3829, 0.8032, 0.3497, 0.738, 0.04587, 0.9093, 0.09136, 0.9983, 0.3497, 0.738, 0.04587, 0.9093, 0.3497, 0.738, 0.3685, 0.7637, 0.04587, 0.9093, 0.07297, 0.9558, -7.3e-05, 0.9986, 0.07297, 0.9558, 0.09136, 0.9983, -7.3e-05, 0.9986, 0.09136, 0.9983, 0.04587, 0.9093, -7.3e-05, 0.9986, 0.2578, 0.9965, 0.3515, 0.997, 0.3514, 0.902, 0.3514, 0.902, 0.2577, 0.9016, 0.2578, 0.9965, 0.01816, 0.4984, 0.1039, 0.488, 0.001945, 0.473, 0.9733, 0.4984, 1.001, 0.473, 0.9293, 0.4902, 0.8986, 0.3838, 0.9489, 0.4551, 0.967, 0.3765, 0.8986, 0.3838, 0.8867, 0.4863, 0.9489, 0.4551, 0.8766, 0.519, 0.9555, 0.5847, 0.8331, 0.5661, 0.8767, 0.5191, 0.9032, 0.4885, 0.99, 0.4959, 0.8767, 0.5191, 0.99, 0.4959, 0.9549, 0.5843, 0.988, 0.4959, 0.944, 0.4928, 0.8893, 0.547, 0.953, 0.5843, 0.988, 0.4959, 0.8893, 0.547, 0.8893, 0.547, 0.9036, 0.4899, 0.8747, 0.5191, 0.8747, 0.5191, 0.9036, 0.4899, 0.9012, 0.4885, 0.7079, 0.8554, 0.7139, 0.7324, 0.7093, 0.9296, 0.6781, 0.8939, 0.7139, 0.7324, 0.7079, 0.8554, 0.6781, 0.8939, 0.5661, 0.7337, 0.7139, 0.7324, 0.7079, 0.8554, 0.7093, 0.9296, 0.7139, 0.7324, 0.6781, 0.8939, 0.7079, 0.8554, 0.7139, 0.7324, 0.6781, 0.8939, 0.7139, 0.7324, 0.5661, 0.7337, 0.4659, 0.3552, 0.4779, 0.4321, 0.4044, 0.3865, 0.4779, 0.4321, 0.4659, 0.3552, 0.5813, 0.3688, 0.4779, 0.4321, 0.5813, 0.3688, 0.4659, 0.3552, 0.4659, 0.3552, 0.4044, 0.3865, 0.4779, 0.4321, 0.2645, 0.2951, 0.262, 0.1867, 0.3753, 0.2218, 0.2645, 0.2951, 0.3753, 0.2218, 0.262, 0.1867, 0.3735, 0.09946, 0.262, 0.1867, 0.3753, 0.2218, 0.262, 0.1867, 0.3735, 0.09946, 0.2649, 0.08874, 0.3736, 0.004162, 0.2649, 0.08874, 0.3735, 0.09946, 0.2649, 0.08874, 0.3736, 0.004162, 0.2659, 0.005159, 0.2649, 0.08874, 0.2659, 0.005159, 0.3736, 0.004162, 0.3736, 0.004162, 0.3735, 0.09946, 0.2649, 0.08874, 0.262, 0.1867, 0.2649, 0.08874, 0.3735, 0.09946, 0.3735, 0.09946, 0.3753, 0.2218, 0.262, 0.1867, 0.5718, 0.146, 0.6139, 0.08779, 0.5232, 0.08546, 0.5232, 0.08546, 0.6139, 0.08779, 0.6078, 0.006156, 0.5232, 0.08546, 0.6078, 0.006156, 0.5368, 0.007083, 0.8893, 0.547, 0.8575, 0.5912, 0.8118, 0.4897, 0.8893, 0.547, 0.8118, 0.4897, 0.8746, 0.519, 0.8746, 0.519, 0.8118, 0.4897, 0.8315, 0.49, 0.1584, 0.6529, 0.1875, 0.6249, 0.1781, 0.6641, 0.1875, 0.6249, 0.1584, 0.6529, 0.1781, 0.6641, 0.247, 0.4873, 0.169, 0.5658, 0.1255, 0.5197, 0.169, 0.5658, 0.247, 0.4873, 0.1255, 0.5197, 0.247, 0.4873, 0.1255, 0.5197, 0.1461, 0.4789, 0.1781, 0.6641, 0.1876, 0.6249, 0.2465, 0.6193, 0.1876, 0.6249, 0.1781, 0.6641, 0.2465, 0.6193, 0.7504, 0.6471, 0.8387, 0.641, 0.8384, 0.6505, 0.8387, 0.641, 0.7504, 0.6471, 0.8384, 0.6505, 0.8575, 0.5912, 0.8893, 0.547, 0.8118, 0.4897, 0.8118, 0.4897, 0.8893, 0.547, 0.8746, 0.519, 0.8118, 0.4897, 0.8746, 0.519, 0.8315, 0.49, 0.1255, 0.5197, 0.247, 0.4873, 0.1461, 0.4789, 0.186, 0.4355, 0.2378, 0.4257, 0.1809, 0.4414, 0.186, 0.4355, 0.1809, 0.4414, 0.148, 0.4647, 0.186, 0.4355, 0.148, 0.4647, 0.1911, 0.4297, 0.186, 0.4355, 0.1911, 0.4297, 0.2378, 0.4257, 0.1911, 0.4297, 0.148, 0.4647, 0.2396, 0.6215, 0.148, 0.4647, 0.1809, 0.4414, 0.2396, 0.6215, 0.1809, 0.4414, 0.2378, 0.4257, 0.2396, 0.6215, 0.2378, 0.4257, 0.1911, 0.4297, 0.2396, 0.6215, 0.000852, 0.01868, 0.03208, 0.08661, 0.05382, 0.01223, 0.05382, 0.01223, 0.03208, 0.08661, 0.000852, 0.01868, 0.2279, 0.005828, 0.08709, 0.006893, 0.1266, 0.007245, 0.2279, 0.005828, 0.1266, 0.007245, 0.215, 0.005853, 0.215, 0.005853, 0.1266, 0.007245, 0.1831, 0.00614, 0.1809, 0.07923, 0.215, 0.005853, 0.1831, 0.00614, 0.1266, 0.007245, 0.1809, 0.07923, 0.1831, 0.00614, 0.1266, 0.007245, 0.08709, 0.006893, 0.1809, 0.07923, 0.1809, 0.07923, 0.2279, 0.005828, 0.215, 0.005853])
me_footman_m0.materials.append(mat_footman)
me_footman_m0.use_remesh_preserve_volume = False
me_footman_m0.use_remesh_preserve_attributes = False
me_footman_m0.use_mirror_vertex_groups = False
me_footman_m0.update()
me_footman_m0.normals_split_custom_set([tuple(v) for v in zip(*[iter([-0.03847, 0.006702, -0.9992, 0.134, -0.5515, -0.8233, -0.03846, 0.006704, -0.9992, -0.5033, -0.8415, 0.1962, -0.2612, -0.3789, 0.8878, -0.1873, -0.5014, 0.8447, -0.2612, -0.3789, 0.8878, -0.5033, -0.8415, 0.1962, 0.201, -0.41, 0.8896, -0.5033, -0.8415, 0.1962, 0.3288, -0.7517, 0.5717, 0.201, -0.41, 0.8896, -0.5033, -0.8415, 0.1962, 0.07019, -0.3833, -0.921, -0.1676, -0.162, -0.9725, 0.07019, -0.3833, -0.921, -0.5033, -0.8415, 0.1962, -0.1873, -0.5014, 0.8447, 0.406, -0.8781, 0.2532, -0.5033, -0.8415, 0.1962, -0.1676, -0.162, -0.9725, -0.5033, -0.8415, 0.1962, 0.406, -0.8781, 0.2532, 0.7634, -0.614, 0.2004, 0.3288, -0.7517, 0.5717, -0.5033, -0.8415, 0.1962, 0.7634, -0.614, 0.2004, 0.9467, 0.2706, -0.1746, 0.9635, 1.35e-05, 0.2679, -0.1766, 0.3578, 0.9169, -0.1766, 0.3578, 0.9169, 0.1341, -0.9748, 0.1781, 0.9467, 0.2706, -0.1746, 0.1341, -0.9748, 0.1781, 0.7394, 0.3755, 0.5589, 0.9467, 0.2706, -0.1746, 0.7394, 0.3755, 0.5589, 0.1341, -0.9748, 0.1781, -0.08618, -0.9773, 0.1936, 0.4828, 0.1394, -0.8646, 0.6222, 0.7496, 0.2258, 0.7104, 0.5728, 0.4089, 0.4828, 0.1394, -0.8646, 0.7104, 0.5728, 0.4089, 0.3927, 0.8926, 0.2214, 0.1047, -0.3122, 0.9442, 0.4828, 0.1394, -0.8646, 0.3927, 0.8926, 0.2214, 0.1047, -0.3122, 0.9442, 0.8964, 2.011e-05, 0.4431, 0.4828, 0.1394, -0.8646, 0.1535, 0.2931, 0.9437, 0.3677, -0.622, -0.6913, 0.9847, 0.1555, -0.07844, 0.1535, 0.2931, 0.9437, 0.9847, 0.1555, -0.07844, 0.3265, 0.9313, 0.1617, 0.9847, 0.1555, -0.07844, 0.6558, 0.6867, 0.3136, 0.3265, 0.9313, 0.1617, 0.3677, -0.622, -0.6913, -0.08281, 0.9776, 0.1936, 0.9847, 0.1555, -0.07844, 0.4201, 0.8953, 0.148, 0.3928, 0.8926, 0.2214, 0.1977, -0.7137, -0.6719, -0.9355, -0.3382, 0.1022, 0.1977, -0.7137, -0.6719, 0.3928, 0.8926, 0.2214, -0.9355, -0.3382, 0.1022, 0.4202, -0.8953, 0.1481, 0.1977, -0.7137, -0.6719, 0.5078, -0.09972, 0.8557, 0.4343, -0.8102, 0.3935, 0.5736, -0.7966, 0.1906, 0.5736, -0.7966, 0.1906, 0.7782, 4.277e-06, 0.628, 0.5078, -0.09972, 0.8557, 0.4343, 0.8103, 0.3935, 0.7282, 0.672, 0.1345, 0.08017, 0.7364, -0.6718, 0.2064, -0.4696, 0.8584, 0.08017, 0.7364, -0.6718, 0.7282, 0.672, 0.1345, 0.2064, -0.4696, 0.8584, 0.7282, 0.672, 0.1345, -0.4566, 0.8761, 0.1547, -0.4566, 0.8761, 0.1547, 0.3617, 0.7401, 0.5669, 0.2064, -0.4696, 0.8584, 0.2794, 0.919, 0.2782, 0.3617, 0.7401, 0.5669, 0.7205, 0.6923, 0.03933, 0.7118, 0.6958, 0.09584, 0.2794, 0.919, 0.2782, 0.7205, 0.6923, 0.03933, 0.2794, 0.919, 0.2782, 0.7118, 0.6958, 0.09584, 0.6015, 0.7311, 0.3219, -0.6498, -0.3535, 0.6729, 0.7118, 0.6958, 0.09593, 0.7724, 0.575, 0.2698, 0.7724, 0.575, 0.2698, 0.6015, 0.7312, 0.3219, -0.6498, -0.3535, 0.6729, 0.9768, -0.04862, 0.2085, 0.9768, -0.04862, 0.2085, 0.9768, -0.04862, 0.2085, 0.9768, -0.04862, 0.2085, 0.9768, -0.04862, 0.2085, 0.9768, -0.04862, 0.2085, -0.9829, 0.03667, -0.1806, -0.9829, 0.03667, -0.1806, -0.9766, 0.04466, -0.2102, -0.9829, 0.03667, -0.1806, -0.9829, 0.03667, -0.1806, -0.9766, 0.04461, -0.2102, -0.03848, 0.006715, -0.9992, 0.134, -0.5515, -0.8233, -0.03848, 0.006715, -0.9992, -0.1741, 0.7051, 0.6874, -0.3333, 0.003427, 0.9428, 0.3214, -3.712e-06, 0.947, -0.1758, -0.7026, 0.6896, 0.3214, -3.712e-06, 0.947, -0.3333, 0.003427, 0.9428, 0.3214, -3.712e-06, 0.947, -0.1758, -0.7026, 0.6896, 0.4343, -0.8103, 0.3935, -0.1758, -0.7026, 0.6896, -0.08623, -0.9773, 0.1936, 0.4343, -0.8103, 0.3935, 0.4202, -0.8953, 0.1481, 0.4343, -0.8103, 0.3935, -0.08623, -0.9773, 0.1936, 0.4202, -0.8953, 0.1481, -0.08623, -0.9773, 0.1936, 0.3929, -0.8925, 0.2216, 0.4202, -0.8953, 0.1481, 0.3929, -0.8925, 0.2216, 0.6223, -0.7495, 0.2258, 0.6223, -0.7495, 0.2258, 0.3929, -0.8925, 0.2216, 0.7543, -0.6148, 0.2302, 0.7543, -0.6148, 0.2302, 0.9635, 3.122e-07, 0.2678, 0.6223, -0.7495, 0.2258, 0.9706, 0.0, 0.2408, 0.9635, 3.122e-07, 0.2678, 0.7543, -0.6148, 0.2302, 0.9706, 0.0, 0.2408, 0.7542, 0.6149, 0.2302, 0.9635, 3.122e-07, 0.2678, -0.08947, -0.984, 0.154, 0.3929, -0.8925, 0.2216, -0.08623, -0.9773, 0.1936, 0.7542, 0.6149, 0.2302, 0.6222, 0.7496, 0.2258, 0.9635, 3.122e-07, 0.2678, 0.6222, 0.7496, 0.2258, 0.7542, 0.6149, 0.2302, 0.3928, 0.8926, 0.2215, 0.4201, 0.8953, 0.148, 0.6222, 0.7496, 0.2258, 0.3928, 0.8926, 0.2215, 0.6558, -0.6867, 0.3136, 0.8964, 0.0, 0.4432, 0.7782, 3.748e-06, 0.628, 0.6558, 0.6867, 0.3136, 0.7782, 3.748e-06, 0.628, 0.8964, 0.0, 0.4432, 0.7782, 3.748e-06, 0.628, 0.6558, 0.6867, 0.3136, 0.4343, 0.8103, 0.3934, 0.4343, 0.8103, 0.3934, 0.6558, 0.6867, 0.3136, 0.4201, 0.8953, 0.148, 0.4201, 0.8953, 0.148, -0.08278, 0.9776, 0.1937, 0.4343, 0.8103, 0.3934, 0.4201, 0.8953, 0.148, 0.3928, 0.8926, 0.2215, -0.08278, 0.9776, 0.1937, -0.08638, 0.9842, 0.1549, -0.08278, 0.9776, 0.1937, 0.3928, 0.8926, 0.2215, 0.4343, -0.8103, 0.3935, 0.4202, -0.8953, 0.1481, 0.6558, -0.6867, 0.3136, 0.7782, 3.748e-06, 0.628, 0.4343, -0.8103, 0.3935, 0.6558, -0.6867, 0.3136, 0.4343, -0.8103, 0.3935, 0.7782, 3.748e-06, 0.628, 0.3214, -3.712e-06, 0.947, 0.4343, 0.8103, 0.3934, 0.3214, -3.712e-06, 0.947, 0.7782, 3.748e-06, 0.628, 0.3214, -3.712e-06, 0.947, 0.4343, 0.8103, 0.3934, -0.1741, 0.7051, 0.6874, -0.1741, 0.7051, 0.6874, 0.4343, 0.8103, 0.3934, -0.08278, 0.9776, 0.1937, 0.7205, 0.6923, 0.03932, 0.3617, 0.7401, 0.5669, 0.9262, 0.0003817, 0.3769, 0.2794, 0.919, 0.2783, 0.3617, 0.7401, 0.5669, 0.7205, 0.6923, 0.03932, 0.7118, 0.6958, 0.0959, 0.2794, 0.919, 0.2783, 0.7205, 0.6923, 0.03932, 0.2794, 0.919, 0.2783, 0.7118, 0.6958, 0.0959, 0.6014, 0.7312, 0.3219, 0.6014, 0.7312, 0.3219, 0.7118, 0.6958, 0.0959, 0.6573, 0.4453, 0.608, 0.7375, 0.5977, 0.3144, 0.6014, 0.7312, 0.3219, 0.6573, 0.4453, 0.608, 0.6573, 0.4453, 0.608, 0.838, 0.5141, 0.1829, 0.7375, 0.5977, 0.3144, 0.7375, 0.5977, 0.3144, 0.838, 0.5141, 0.1829, 0.6453, -1.05e-06, 0.7639, 0.6453, -1.05e-06, 0.7639, 0.838, 0.5141, 0.1829, 0.998, 0.0001239, -0.06273, 0.6453, -1.05e-06, 0.7639, 0.998, 0.0001239, -0.06273, 0.838, -0.5142, 0.1829, 0.6573, 0.4453, 0.608, 0.7118, 0.6958, 0.0959, 0.7842, 0.4106, 0.4651, 0.7842, 0.4106, 0.4651, 0.838, 0.5141, 0.1829, 0.6573, 0.4453, 0.608, 0.6573, -0.4453, 0.608, 0.7842, -0.4106, 0.4651, 0.7119, -0.6958, 0.09524, 0.7842, -0.4106, 0.4651, 0.6573, -0.4453, 0.608, 0.838, -0.5142, 0.1829, 0.6573, -0.4453, 0.608, 0.7375, -0.5977, 0.3144, 0.838, -0.5142, 0.1829, 0.838, -0.5142, 0.1829, 0.7375, -0.5977, 0.3144, 0.6453, -1.05e-06, 0.7639, 0.7896, 3.428e-05, -0.6136, 0.6453, -1.05e-06, 0.7639, 0.7375, -0.5977, 0.3144, 0.7375, -0.5977, 0.3144, 0.6573, -0.4453, 0.608, 0.6014, -0.7312, 0.3219, 0.6014, -0.7312, 0.3219, 0.6573, -0.4453, 0.608, 0.7119, -0.6958, 0.09524, 0.6453, -1.05e-06, 0.7639, 0.7896, 3.428e-05, -0.6136, 0.7375, 0.5977, 0.3144, 0.7375, 0.5977, 0.3144, 0.7896, 3.428e-05, -0.6136, 0.9989, -2.233e-05, 0.04759, 0.7375, -0.5977, 0.3144, 0.9989, -2.233e-05, 0.04759, 0.7896, 3.428e-05, -0.6136, 0.7375, -0.5977, 0.3144, 0.8525, -0.2343, 0.4672, 0.9989, -2.233e-05, 0.04759, 0.6014, -0.7312, 0.3219, 0.8525, -0.2343, 0.4672, 0.7375, -0.5977, 0.3144, 0.9989, -2.233e-05, 0.04759, 0.8525, -0.2343, 0.4672, 0.8442, -7.716e-08, 0.536, 0.9989, -2.233e-05, 0.04759, 0.8442, -7.716e-08, 0.536, 0.8525, 0.2343, 0.4672, 0.7375, 0.5977, 0.3144, 0.9989, -2.233e-05, 0.04759, 0.8525, 0.2343, 0.4672, 0.6014, 0.7312, 0.3219, 0.7375, 0.5977, 0.3144, 0.8525, 0.2343, 0.4672, 0.2792, -0.9191, 0.2779, 0.6014, -0.7312, 0.3219, 0.7119, -0.6958, 0.09524, 0.7119, -0.6958, 0.09524, 0.7206, -0.6923, 0.03865, 0.2792, -0.9191, 0.2779, 0.2792, -0.9191, 0.2779, 0.7206, -0.6923, 0.03865, 0.361, -0.7398, 0.5678, 0.7206, -0.6923, 0.03865, 0.9262, 0.0003817, 0.3769, 0.361, -0.7398, 0.5678, 0.7206, -0.6923, 0.03865, 0.998, 0.0001014, -0.06271, 0.9262, 0.0003817, 0.3769, 0.7205, 0.6923, 0.03932, 0.9262, 0.0003817, 0.3769, 0.998, 0.0001014, -0.06271, -0.9568, -0.03479, -0.2886, -0.7202, -0.0117, 0.6936, 0.3602, 0.639, -0.6797, 0.1268, 0.9821, -0.1391, 0.3602, 0.639, -0.6797, -0.7202, -0.0117, 0.6936, -0.7202, -0.0117, 0.6936, 0.2988, 0.03094, 0.9538, 0.1268, 0.9821, -0.1391, 0.9829, 0.07726, -0.1673, 0.1268, 0.9821, -0.1391, 0.2988, 0.03094, 0.9538, 0.3535, -0.8296, -0.4321, 0.9829, 0.07726, -0.1673, 0.2988, 0.03094, 0.9538, 0.9829, 0.07726, -0.1673, 0.3535, -0.8296, -0.4321, 0.1268, 0.9821, -0.1392, 0.3602, 0.639, -0.6797, 0.1268, 0.9821, -0.1392, 0.3535, -0.8296, -0.4321, 0.2988, 0.03094, 0.9538, -0.7202, -0.0117, 0.6936, 0.3535, -0.8296, -0.4321, 0.1419, -0.8565, -0.4963, 0.3535, -0.8296, -0.4321, -0.7202, -0.0117, 0.6936, -0.7202, -0.0117, 0.6936, -0.9568, -0.03479, -0.2886, 0.1419, -0.8565, -0.4963, -0.9568, -0.03479, -0.2886, 0.3602, 0.639, -0.6797, 0.1419, -0.8565, -0.4963, 0.3535, -0.8296, -0.4321, 0.1419, -0.8565, -0.4963, 0.3602, 0.639, -0.6797, 0.9026, 0.02498, 0.4298, 0.9977, 0.01517, 0.06664, 0.7191, 0.333, 0.6099, 0.772, 0.595, -0.2235, 0.7191, 0.333, 0.6099, 0.9977, 0.01517, 0.06664, 0.9977, 0.01517, 0.06664, 0.9866, 0.01399, -0.1627, 0.772, 0.595, -0.2235, 0.9866, 0.01399, -0.1627, 0.9977, 0.01517, 0.06664, 0.7741, -0.5901, -0.2291, 0.7201, -0.3156, 0.618, 0.7741, -0.5901, -0.2291, 0.9977, 0.01517, 0.06664, 0.9977, 0.01517, 0.06664, 0.9026, 0.02498, 0.4298, 0.7201, -0.3156, 0.618, -0.6921, -0.1367, 0.7087, -0.5635, -0.6762, 0.4747, -0.7078, -0.04554, 0.7049, -0.6921, -0.1367, 0.7087, -0.7078, -0.04554, 0.7049, -0.5402, 0.3084, 0.783, -0.5402, 0.3084, 0.783, -0.7078, -0.04554, 0.7049, -0.626, 0.4842, 0.6113, -0.5402, 0.3084, 0.783, -0.626, 0.4842, 0.6113, -0.2921, 0.8239, 0.4856, -0.7432, 0.669, -0.009157, -0.7825, -0.6205, 0.05076, -0.9011, 0.01544, 0.4333, -0.9011, 0.01544, 0.4333, -0.7825, -0.6205, 0.05076, -0.6291, -0.4803, 0.6111, -0.9011, 0.01544, 0.4333, -0.6291, -0.4803, 0.6111, -0.9595, 0.02097, 0.2809, -0.9595, 0.02097, 0.2809, -0.6291, -0.4803, 0.6111, -0.292, -0.824, 0.4855, -0.7825, -0.6205, 0.05076, 0.1362, -0.8403, -0.5247, -0.6291, -0.4803, 0.6111, 0.1441, 0.5492, -0.8232, -0.7432, 0.669, -0.009163, -0.5666, 0.6724, 0.4762, -0.5666, 0.6724, 0.4762, -0.7432, 0.669, -0.009163, -0.9011, 0.01545, 0.4333, -0.5666, 0.6724, 0.4762, -0.9011, 0.01545, 0.4333, -0.9595, 0.02094, 0.2809, -0.692, 0.1338, 0.7093, -0.5666, 0.6724, 0.4762, -0.9595, 0.02094, 0.2809, 0.705, 0.6839, 0.1881, -0.03114, 0.902, 0.4307, 0.9873, -0.1521, -0.04558, 0.2876, -0.9578, -0.0006066, 0.705, 0.6839, 0.1881, 0.9873, -0.1521, -0.04558, 0.2876, -0.9578, -0.0006066, 0.9873, -0.1521, -0.04558, -0.371, -0.9286, 0.01184, 0.01379, -0.9942, -0.1065, 0.2876, -0.9578, -0.0006066, -0.371, -0.9286, 0.01184, -0.626, 0.4841, 0.6113, 0.1249, 0.8359, -0.5344, -0.7768, 0.628, 0.04684, -0.626, 0.4841, 0.6113, -0.7768, 0.628, 0.04684, -0.9011, -0.01605, 0.4333, -0.9011, -0.01605, 0.4333, -0.7768, 0.628, 0.04684, -0.7396, -0.6729, -0.01158, -0.9596, -0.02159, 0.2806, -0.626, 0.4841, 0.6113, -0.9011, -0.01605, 0.4333, -0.2921, 0.8239, 0.4856, -0.626, 0.4841, 0.6113, -0.9596, -0.02159, 0.2806, -0.9596, -0.02154, 0.2806, -0.9011, -0.01607, 0.4333, -0.5635, -0.6761, 0.4747, -0.9011, -0.01607, 0.4333, -0.7396, -0.6729, -0.01157, -0.5635, -0.6761, 0.4747, -0.5635, -0.6761, 0.4747, -0.7396, -0.6729, -0.01157, 0.1339, -0.5515, -0.8233, -0.9596, -0.02154, 0.2806, -0.5635, -0.6761, 0.4747, -0.6921, -0.1366, 0.7087, 0.864, -0.4992, -0.06569, 0.838, -0.5141, 0.1829, 0.998, 8.576e-05, -0.06276, 0.998, 8.576e-05, -0.06276, 0.7206, -0.6923, 0.03866, 0.864, -0.4992, -0.06569, 0.864, -0.4992, -0.06569, 0.7206, -0.6923, 0.03866, 0.7119, -0.6958, 0.09522, 0.864, 0.4993, -0.06525, 0.7118, 0.6958, 0.0959, 0.7205, 0.6923, 0.03936, 0.998, 8.866e-05, -0.06272, 0.864, 0.4993, -0.06525, 0.7205, 0.6923, 0.03936, 0.864, 0.4993, -0.06525, 0.998, 8.866e-05, -0.06272, 0.838, 0.5141, 0.1829, -0.9881, 0.04721, 0.1461, -0.8585, 0.4735, -0.197, -0.9931, 0.0084, 0.1172, -0.9931, 0.0084, 0.1172, -0.9026, -0.02496, 0.4298, -0.9881, 0.04721, 0.1461, -0.9026, -0.02496, 0.4298, -0.9931, 0.0084, 0.1172, -0.9868, -0.07467, 0.1435, -0.9026, -0.02496, 0.4298, -0.9868, -0.07467, 0.1435, -0.5115, -0.01187, 0.8592, -0.8506, -0.4882, -0.1952, -0.9868, -0.07467, 0.1435, -0.9931, 0.0084, 0.1172, -0.9881, 0.04721, 0.1461, -0.9026, -0.02496, 0.4298, -0.5076, -0.003337, 0.8616, -0.5944, -0.01476, 0.804, -0.5076, -0.003337, 0.8616, -0.9026, -0.02496, 0.4298, -0.5115, -0.01187, 0.8592, -0.5944, -0.01476, 0.804, -0.9026, -0.02496, 0.4298, -0.548, 0.8039, 0.2312, -0.8585, 0.4735, -0.197, 0.1282, 0.9234, 0.3618, 0.2368, 0.9295, -0.2829, 0.1282, 0.9234, 0.3618, -0.8585, 0.4735, -0.197, -0.9931, 0.008429, 0.1173, -0.8585, 0.4735, -0.197, -0.9577, 0.01339, 0.2874, -0.903, 0.3675, 0.2227, -0.9577, 0.01339, 0.2874, -0.8585, 0.4735, -0.197, -0.9089, -0.3658, 0.2005, -0.8506, -0.4882, -0.1952, -0.9577, 0.01337, 0.2873, -0.9931, 0.008403, 0.1173, -0.9577, 0.01337, 0.2873, -0.8506, -0.4882, -0.1952, 0.1989, -0.9412, -0.2731, -0.8506, -0.4882, -0.1952, 0.08607, -0.9368, 0.3392, -0.5288, -0.8239, 0.2039, 0.08607, -0.9368, 0.3392, -0.8506, -0.4882, -0.1952, 0.5846, -0.8096, 0.05193, 0.5466, 0.8337, -0.07865, 0.9417, 0.2163, -0.2578, -0.1097, -0.9939, -0.0147, 0.5846, -0.8096, 0.05193, 0.9417, 0.2163, -0.2578, -0.9495, -0.1851, -0.2535, 0.5846, -0.8096, 0.05193, -0.1098, -0.9938, -0.01476, -0.5423, 0.7789, -0.3151, -0.9495, -0.1851, -0.2535, -0.1098, -0.9938, -0.01476, 0.5466, 0.8337, -0.07867, -0.9495, -0.1851, -0.2535, -0.5423, 0.7789, -0.3151, 0.9417, 0.2163, -0.2578, 0.5466, 0.8337, -0.07867, -0.5423, 0.7789, -0.3151, -0.8942, -0.341, -0.29, -0.5423, 0.7789, -0.3151, -0.1098, -0.9938, -0.0147, -0.8942, -0.341, -0.29, -0.1098, -0.9938, -0.0147, 0.3072, -0.932, -0.1924, 0.9417, 0.2163, -0.2578, -0.5423, 0.7788, -0.3151, 0.7483, -0.3044, -0.5893, 0.7483, -0.3044, -0.5893, -0.5423, 0.7788, -0.3151, -0.8942, -0.341, -0.29, -0.371, -0.9286, 0.01184, -0.03114, 0.9019, 0.4308, -0.6534, 0.6776, 0.3374, -0.03114, 0.9019, 0.4308, 0.705, 0.6839, 0.1881, -0.6534, 0.6776, 0.3374, 0.134, -0.5515, -0.8233, -0.03468, 0.008623, -0.9994, 0.1249, 0.836, -0.5344, 0.8642, 0.4988, 0.0652, 0.9368, 0.3332, -0.1069, 0.4803, 0.8759, 0.04573, 0.4803, 0.8759, 0.04573, 0.9368, 0.3332, -0.1069, -0.2921, 0.8239, 0.4856, 0.7704, -0.5642, -0.2969, 0.0379, -0.9304, -0.3647, 0.9368, 0.3332, -0.1069, 0.7704, -0.5642, -0.2969, 0.9368, 0.3332, -0.1069, 0.8642, 0.4988, 0.0652, -0.655, -0.7222, -0.2223, 0.0379, -0.9304, -0.3647, 0.7704, -0.5642, -0.2969, 0.4803, 0.8759, 0.04571, -0.2921, 0.8239, 0.4856, -0.7822, 0.6222, -0.03138, -0.7822, 0.6222, -0.03138, -0.2921, 0.8239, 0.4856, -0.9596, -0.02159, 0.2806, -0.7823, 0.6222, -0.0314, -0.9596, -0.02161, 0.2806, -0.655, -0.7222, -0.2223, -0.655, -0.7222, -0.2223, -0.9596, -0.02161, 0.2806, 0.03794, -0.9304, -0.3646, 0.2367, 0.9295, -0.2829, 0.9866, 0.014, -0.1627, 0.6665, 0.6773, 0.3116, 0.6665, 0.6773, 0.3116, 0.1282, 0.9234, 0.3619, 0.2367, 0.9295, -0.2829, 0.9734, 0.03361, 0.2266, 0.8694, 0.451, 0.202, 0.9866, 0.01397, -0.1627, 0.8788, 0.03172, 0.4762, 0.9795, -0.006489, 0.2013, 0.3107, 0.799, -0.5148, 0.3107, 0.799, -0.5148, 0.9795, -0.006489, 0.2013, 0.2066, -0.6027, -0.7708, 0.144, 0.5492, -0.8232, 0.3107, 0.799, -0.5148, 0.2066, -0.6027, -0.7708, 0.144, 0.5492, -0.8232, 0.2066, -0.6027, -0.7708, 0.1363, -0.8403, -0.5247, 0.2066, -0.6027, -0.7708, 0.9795, -0.006489, 0.2013, 0.8788, 0.03172, 0.4762, 0.2066, -0.6027, -0.7708, 0.8788, 0.03172, 0.4762, 0.1363, -0.8403, -0.5247, 0.8788, 0.03172, 0.4762, 0.3107, 0.799, -0.5148, 0.144, 0.5492, -0.8232, -0.7081, 0.04409, 0.7047, -0.5666, 0.6724, 0.4762, -0.692, 0.1339, 0.7093, -0.5401, -0.3085, 0.783, -0.7081, 0.04409, 0.7047, -0.692, 0.1339, 0.7093, -0.6291, -0.4804, 0.6111, -0.7081, 0.04409, 0.7047, -0.5401, -0.3085, 0.783, -0.292, -0.824, 0.4855, -0.6291, -0.4804, 0.6111, -0.5401, -0.3085, 0.783, -0.01059, -0.005458, -0.9999, 0.1441, 0.5493, -0.8231, -0.01059, -0.005458, -0.9999, 0.1363, -0.8403, -0.5246, 0.002359, -0.01218, -0.9999, 0.1441, 0.5492, -0.8232, -0.2921, -0.824, 0.4855, 0.9368, -0.3332, -0.1069, 0.4803, -0.8759, 0.04573, 0.4803, -0.8759, 0.04573, 0.9368, -0.3332, -0.1069, 0.8642, -0.4988, 0.0652, 0.9368, -0.3332, -0.1069, 0.03791, 0.9304, -0.3647, 0.7704, 0.5642, -0.2969, 0.8642, -0.4988, 0.0652, 0.9368, -0.3332, -0.1069, 0.7704, 0.5642, -0.2969, 0.7704, 0.5642, -0.2969, 0.03791, 0.9304, -0.3647, -0.655, 0.7222, -0.2223, -0.9595, 0.02096, 0.2808, -0.2921, -0.824, 0.4855, -0.7823, -0.6221, -0.03137, -0.7823, -0.6221, -0.03137, -0.2921, -0.824, 0.4855, 0.4802, -0.8759, 0.04574, 0.03795, 0.9304, -0.3647, -0.9595, 0.02095, 0.2809, -0.655, 0.7222, -0.2223, -0.655, 0.7222, -0.2223, -0.9595, 0.02095, 0.2809, -0.7823, -0.6222, -0.03137, 0.6083, -0.7131, 0.3485, 0.9866, 0.01402, -0.1627, 0.1989, -0.9412, -0.273, 0.1989, -0.9412, -0.273, 0.08609, -0.9368, 0.3392, 0.6083, -0.7131, 0.3485, 0.9734, 0.03362, 0.2266, 0.9866, 0.01401, -0.1627, 0.8968, -0.39, 0.2091, 0.03214, 0.4102, -0.9114, 0.03214, 0.4102, -0.9114, 0.03214, 0.4102, -0.9114, 0.8675, -0.4914, 0.07723, 0.8675, -0.4914, 0.07723, 0.8675, -0.4914, 0.07723, 0.8576, -0.5073, 0.08526, 0.8576, -0.5073, 0.08527, 0.8576, -0.5073, 0.08527, -0.6966, -0.7134, -0.07675, -0.6966, -0.7134, -0.07675, -0.6966, -0.7134, -0.07675, -0.6452, -0.7471, -0.1602, -0.6452, -0.7471, -0.1602, -0.6452, -0.7471, -0.1602, -0.03594, 0.9156, 0.4005, -0.03594, 0.9156, 0.4005, -0.03594, 0.9156, 0.4005, -0.176, 0.9655, 0.1917, -0.176, 0.9655, 0.1917, -0.176, 0.9655, 0.1917, -0.04523, 0.9931, 0.1079, -0.06266, 0.9929, 0.1008, -0.04944, 0.9955, 0.08104, -0.05024, 0.9896, 0.1345, -0.05627, 0.9916, 0.1165, -0.04523, 0.9931, 0.1079, -0.0452, 0.9931, 0.1079, -0.05628, 0.9916, 0.1165, -0.06263, 0.9929, 0.1008, -0.2051, 0.9733, 0.1027, -0.06266, 0.9929, 0.1007, -0.0563, 0.9916, 0.1165, -0.2663, 0.9587, 0.0999, -0.06265, 0.9929, 0.1007, -0.2051, 0.9733, 0.1026, 0.7741, -0.5901, -0.2291, 0.3072, -0.932, -0.1924, 0.7483, -0.3044, -0.5894, -0.1097, -0.9939, -0.01469, 0.9417, 0.2163, -0.2578, 0.7483, -0.3044, -0.5894, 0.3072, -0.932, -0.1924, -0.1097, -0.9939, -0.01469, 0.7483, -0.3044, -0.5894, 0.1775, -0.2845, -0.9421, 0.1775, -0.2845, -0.9421, 0.1775, -0.2845, -0.9421, 0.7787, 0.4929, 0.3882, 0.705, 0.6839, 0.1881, 0.7675, 0.5031, 0.3973, 0.7675, 0.5031, 0.3973, 0.7562, 0.513, 0.4063, 0.7562, 0.513, 0.4063, -0.8057, 0.5852, -0.09153, -0.8937, 0.2583, -0.3669, -0.7422, 0.6005, -0.2976, -0.7422, 0.6005, -0.2976, -0.709, 0.6745, -0.2057, -0.709, 0.6745, -0.2057, 0.03462, -0.9991, 0.02366, 0.2876, -0.9577, -0.0005739, 0.01381, -0.9942, -0.1065, 0.01379, -0.9942, -0.1065, -0.04514, -0.9817, -0.185, -0.04514, -0.9817, -0.185, -0.1438, 0.7658, 0.6268, 0.09693, 0.7201, -0.687, -0.04938, 0.9855, 0.1621, -0.1438, 0.7658, 0.6268, -0.04938, 0.9855, 0.1621, -0.2495, 0.03238, 0.9678, -0.08188, -0.9959, 0.03921, -0.1438, 0.7658, 0.6268, -0.2495, 0.03238, 0.9678, -0.08188, -0.9959, 0.03921, -0.2495, 0.03238, 0.9678, 0.09616, -0.6108, -0.7859, 0.09693, 0.7201, -0.687, -0.08188, -0.9959, 0.03921, 0.09616, -0.6108, -0.7859, 0.09693, 0.7201, -0.687, 0.09616, -0.6108, -0.7859, -0.04938, 0.9855, 0.1621, 0.5482, 0.04333, -0.8352, 0.2218, 0.871, 0.4384, 0.5601, 0.7066, 0.4324, 0.2218, 0.871, 0.4384, 0.209, -0.6149, 0.7604, 0.5601, 0.7066, 0.4324, 0.209, -0.6149, 0.7604, 0.5482, 0.04333, -0.8352, 0.5601, 0.7066, 0.4324, 0.9768, -0.04862, 0.2085, 0.9768, -0.04862, 0.2085, 0.9768, -0.04862, 0.2085, 0.9768, -0.04862, 0.2085, 0.9768, -0.04862, 0.2085, 0.9768, -0.04862, 0.2085, 0.5942, 0.1379, 0.7924, 0.9873, -0.1521, -0.04559, 0.5942, 0.1379, 0.7924, -0.283, 0.948, 0.1457, -0.8779, 0.4773, -0.03857, -0.9819, 0.03894, -0.1855, -0.8937, 0.2583, -0.3669, -0.6538, 0.4949, -0.5724, -0.7422, 0.6005, -0.2976, -0.8937, 0.2582, -0.3669, -0.9819, 0.03892, -0.1854, -0.8654, -0.4082, -0.2906, 0.7403, 0.3261, -0.5878, 0.2989, 0.9388, -0.171, 0.772, 0.595, -0.2235, 0.7403, 0.3261, -0.5879, 0.9873, -0.1521, -0.04559, -0.283, 0.948, 0.1457, 0.7403, 0.3261, -0.5879, -0.283, 0.948, 0.1457, 0.2989, 0.9388, -0.1711, -0.283, 0.948, 0.1457, -0.3709, -0.9286, 0.01194, -0.9303, 0.129, -0.3433, 0.2989, 0.9388, -0.1711, -0.283, 0.948, 0.1457, -0.9303, 0.129, -0.3433, -0.9303, 0.129, -0.3434, -0.371, -0.9286, 0.01185, 0.7404, 0.3261, -0.5878, 0.7404, 0.3261, -0.5878, -0.371, -0.9286, 0.01185, 0.9873, -0.1521, -0.04555, -0.3548, -0.9258, 0.13, -0.2688, -0.9168, -0.2952, -0.3548, -0.9258, 0.13, -0.08529, -0.7236, -0.6849, -0.2688, -0.9168, -0.2952, -0.08529, -0.7236, -0.6849, -0.3106, -0.9115, -0.2697, -0.3106, -0.9115, -0.2697, -0.2688, -0.9168, -0.2952, -0.355, 0.9258, 0.1297, -0.355, 0.9258, 0.1297, -0.269, 0.9168, -0.2953, -0.08564, 0.7238, -0.6847, -0.08564, 0.7238, -0.6847, -0.269, 0.9168, -0.2953, -0.3107, 0.9114, -0.2699, -0.269, 0.9168, -0.2953, -0.3107, 0.9114, -0.2699, 0.7843, -0.4106, 0.4651, 0.864, -0.4992, -0.06572, 0.7119, -0.6958, 0.09523, 0.864, -0.4992, -0.06572, 0.7843, -0.4106, 0.4651, 0.838, -0.5141, 0.1829, 0.864, 0.4993, -0.06526, 0.838, 0.5141, 0.1829, 0.7843, 0.4106, 0.4651, 0.7843, 0.4106, 0.4651, 0.7118, 0.6958, 0.09589, 0.864, 0.4993, -0.06526, -0.3333, 0.003409, 0.9428, -0.1742, 0.7051, 0.6874, -0.7021, 0.003186, 0.7121, -0.3333, 0.003409, 0.9428, -0.7021, 0.003186, 0.7121, -0.1758, -0.7026, 0.6896, -0.8518, -0.453, 0.2633, -0.1758, -0.7026, 0.6896, -0.7021, 0.003186, 0.7121, -0.1758, -0.7026, 0.6896, -0.8518, -0.453, 0.2633, -0.08622, -0.9773, 0.1936, -0.7198, -0.6942, 0.005197, -0.08622, -0.9773, 0.1936, -0.8518, -0.453, 0.2633, -0.08622, -0.9773, 0.1936, -0.7198, -0.6942, 0.005197, -0.08949, -0.984, 0.154, -0.08278, 0.9776, 0.1937, -0.08638, 0.9842, 0.1548, -0.8448, 0.5349, -0.01469, -0.8448, 0.5349, -0.01469, -0.7734, 0.5416, 0.3295, -0.08278, 0.9776, 0.1937, -0.1742, 0.7051, 0.6874, -0.08278, 0.9776, 0.1937, -0.7734, 0.5416, 0.3295, -0.7734, 0.5416, 0.3295, -0.7021, 0.003186, 0.7121, -0.1742, 0.7051, 0.6874, -0.7021, 0.003165, 0.7121, -0.7734, 0.5416, 0.3295, -0.8518, -0.453, 0.2633, -0.8518, -0.453, 0.2633, -0.7734, 0.5416, 0.3295, -0.8448, 0.535, -0.01475, -0.8518, -0.453, 0.2633, -0.8448, 0.535, -0.01475, -0.7198, -0.6942, 0.005201, -0.8942, -0.3411, -0.29, -0.9868, -0.0747, 0.1434, -0.8506, -0.4882, -0.1953, -0.8942, -0.3411, -0.29, -0.8506, -0.4882, -0.1953, 0.7483, -0.3044, -0.5893, 0.7483, -0.3044, -0.5893, -0.8506, -0.4882, -0.1953, 0.199, -0.9412, -0.2731, 0.05948, -0.01913, 0.998, 0.7201, -0.3156, 0.618, 0.1145, 0.002898, 0.9934, 0.7191, 0.333, 0.6099, 0.06946, 0.02255, 0.9973, 0.1144, 0.002879, 0.9934, 0.9866, 0.014, -0.1627, 0.7741, -0.5901, -0.2291, 0.7483, -0.3044, -0.5894, 0.772, 0.595, -0.2235, 0.9866, 0.01398, -0.1627, 0.7403, 0.3261, -0.5879, 0.9866, 0.01398, -0.1627, 0.7483, -0.3044, -0.5893, 0.199, -0.9412, -0.273, 0.6718, 0.02095, 0.7404, 0.7201, -0.3156, 0.618, 0.6718, 0.02097, 0.7404, 0.7191, 0.333, 0.6099, 0.6718, 0.02095, 0.7404, 0.6718, 0.02097, 0.7404, 0.1145, 0.002895, 0.9934, -0.5114, -0.01189, 0.8592, 0.05944, -0.01916, 0.998, -0.5076, -0.003351, 0.8616, 0.1145, 0.002885, 0.9934, 0.06949, 0.02257, 0.9973, -0.9881, 0.04722, 0.1461, -0.9303, 0.129, -0.3434, -0.8585, 0.4735, -0.197, -0.8585, 0.4735, -0.197, -0.9303, 0.129, -0.3434, 0.7403, 0.3261, -0.5878, -0.8585, 0.4735, -0.197, 0.7403, 0.3261, -0.5878, 0.2368, 0.9294, -0.283, 0.7403, 0.3261, -0.5878, 0.9866, 0.01396, -0.1627, 0.2367, 0.9295, -0.2829, -0.1543, 0.9743, 0.1639, -0.1382, 0.8726, 0.4684, -0.1543, 0.9743, 0.1639, -0.1543, 0.9743, 0.1639, -0.1543, 0.9743, 0.1639, -0.1545, 0.9754, -0.1575, -0.1543, 0.9743, 0.1639, -0.1545, 0.9754, -0.1575, -0.1543, 0.9743, 0.1639, -0.1543, 0.9743, 0.1639, -0.1543, 0.9743, 0.1639, -0.1382, 0.8726, 0.4684, 0.943, -0.3277, -0.05764, 0.114, -0.5686, 0.8146, 0.2102, -0.9697, -0.1242, 0.114, -0.5686, 0.8146, -0.7741, -0.6298, -0.06423, 0.2102, -0.9697, -0.1242, -0.7741, -0.6298, -0.06423, 0.06484, -0.2541, -0.965, 0.2102, -0.9697, -0.1242, 0.06484, -0.2541, -0.965, 0.943, -0.3277, -0.05764, 0.2102, -0.9697, -0.1242, 0.9509, -0.2908, 0.1057, 0.9509, -0.2908, 0.1057, 0.9509, -0.2908, 0.1057, 0.9509, 0.2908, 0.1057, 0.9509, 0.2908, 0.1057, 0.9509, 0.2908, 0.1057, 0.134, -0.5515, -0.8233, 0.1249, 0.8359, -0.5344, 0.1931, 0.6095, -0.7689, 0.134, -0.5515, -0.8233, 0.1931, 0.6095, -0.7689, 0.3294, -0.7906, -0.5162, 0.3294, -0.7906, -0.5162, 0.1931, 0.6095, -0.7689, 0.9833, -0.01183, 0.1817, 0.8803, -0.03636, 0.4731, 0.3294, -0.7906, -0.5162, 0.9833, -0.01183, 0.1817, 0.1931, 0.6095, -0.7689, 0.8803, -0.03636, 0.4731, 0.9833, -0.01183, 0.1817, 0.1931, 0.6095, -0.7689, 0.1249, 0.8359, -0.5344, 0.8803, -0.03636, 0.4731, 0.8803, -0.03636, 0.4731, 0.134, -0.5515, -0.8233, 0.3294, -0.7906, -0.5162])] * 3)])

# ---- objects
ob_footman_m0 = bpy.data.objects.new('Footman(m0)', me_footman_m0)

# ---- transforms, parenting, visibility, modifiers, constraints
ob_footman_m0.location = (0.0, 0.0, 0.0)
ob_footman_m0.rotation_euler = (1.748e-07, -0.0, 0.0)
ob_footman_m0.scale = (0.02244, 0.02244, 0.02244)
ob_footman_m0.lineart.crease_threshold = 0.0

# ---- collection membership
col_collection_1.objects.link(ob_footman_m0)

# ---- scene / render settings (as saved in the file)
scene.frame_start = 1; scene.frame_end = 250; scene.frame_set(1)
scene.render.engine = 'BLENDER_EEVEE_NEXT'
scene.render.resolution_percentage = 50
scene.render.dither_intensity = 0.0
scene.cycles.use_denoising = False
scene.cycles.samples = 128
scene.cycles.sampling_pattern = 'TABULATED_SOBOL'
scene.cycles.light_sampling_threshold = 0.0
scene.cycles.use_adaptive_sampling = False
scene.cycles.use_light_tree = False
scene.cycles.blur_glossy = 0.0
scene.cycles.sample_clamp_indirect = 0.0
scene.view_settings.view_transform = 'Standard'
bpy.context.view_layer.update()

# ---- added for rendering (the .blend has no active camera and no usable light): camera, sun
cam_auto = bpy.data.cameras.new('AutoCamera')
cam_auto.lens = 50.0
cam_auto.sensor_width = 36.0
cam_auto.clip_end = 1000.0
ob_auto_camera = bpy.data.objects.new('AutoCamera', cam_auto)
scene.collection.objects.link(ob_auto_camera)
ob_auto_camera.location = (3.74538, -4.24652, 3.90804)
ob_auto_camera.rotation_euler = (1.09748, -7.21219e-08, 0.694738)
scene.camera = ob_auto_camera
light_auto_sun = bpy.data.lights.new('AutoSun', 'SUN')
light_auto_sun.energy = 3.0
light_auto_sun.angle = 0.0523599
ob_auto_sun = bpy.data.objects.new('AutoSun', light_auto_sun)
scene.collection.objects.link(ob_auto_sun)
ob_auto_sun.rotation_euler = (0.872665, 0.174533, 0.523599)
bpy.context.view_layer.update()
